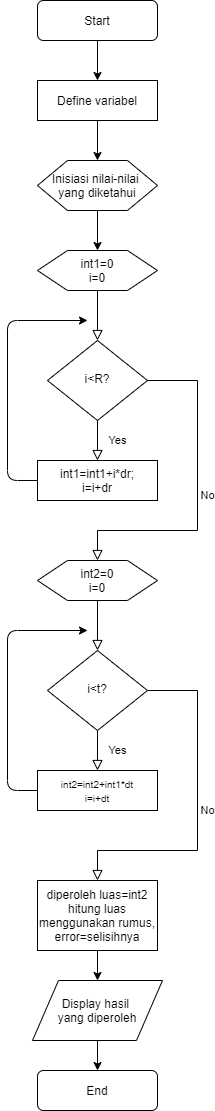

The diagram above was exported from draw.io. Its source (the exported page's mxGraphModel, read from the mxfile embedded in the PNG):
<mxGraphModel dx="1038" dy="531" grid="1" gridSize="10" guides="1" tooltips="1" connect="1" arrows="1" fold="1" page="1" pageScale="1" pageWidth="827" pageHeight="1169" math="0" shadow="0">
  <root>
    <mxCell id="WIyWlLk6GJQsqaUBKTNV-0" />
    <mxCell id="WIyWlLk6GJQsqaUBKTNV-1" parent="WIyWlLk6GJQsqaUBKTNV-0" />
    <mxCell id="WIyWlLk6GJQsqaUBKTNV-2" value="" style="rounded=0;html=1;jettySize=auto;orthogonalLoop=1;fontSize=11;endArrow=block;endFill=0;endSize=8;strokeWidth=1;shadow=0;labelBackgroundColor=none;edgeStyle=orthogonalEdgeStyle;" parent="WIyWlLk6GJQsqaUBKTNV-1" target="WIyWlLk6GJQsqaUBKTNV-6" edge="1">
      <mxGeometry relative="1" as="geometry">
        <mxPoint x="220" y="340" as="sourcePoint" />
      </mxGeometry>
    </mxCell>
    <mxCell id="WIyWlLk6GJQsqaUBKTNV-4" value="Yes" style="rounded=0;html=1;jettySize=auto;orthogonalLoop=1;fontSize=11;endArrow=block;endFill=0;endSize=8;strokeWidth=1;shadow=0;labelBackgroundColor=none;edgeStyle=orthogonalEdgeStyle;" parent="WIyWlLk6GJQsqaUBKTNV-1" source="WIyWlLk6GJQsqaUBKTNV-6" edge="1">
      <mxGeometry y="20" relative="1" as="geometry">
        <mxPoint as="offset" />
        <mxPoint x="220" y="510" as="targetPoint" />
        <Array as="points">
          <mxPoint x="220" y="510" />
        </Array>
      </mxGeometry>
    </mxCell>
    <mxCell id="WIyWlLk6GJQsqaUBKTNV-5" value="No" style="edgeStyle=orthogonalEdgeStyle;rounded=0;jettySize=auto;orthogonalLoop=1;fontSize=11;endArrow=block;endFill=0;endSize=8;strokeWidth=1;shadow=0;labelBackgroundColor=none;entryX=0.5;entryY=0;entryDx=0;entryDy=0;html=1;" parent="WIyWlLk6GJQsqaUBKTNV-1" source="WIyWlLk6GJQsqaUBKTNV-6" edge="1">
      <mxGeometry y="10" relative="1" as="geometry">
        <mxPoint as="offset" />
        <mxPoint x="220" y="610" as="targetPoint" />
        <Array as="points">
          <mxPoint x="320" y="430" />
          <mxPoint x="320" y="580" />
          <mxPoint x="220" y="580" />
        </Array>
      </mxGeometry>
    </mxCell>
    <mxCell id="WIyWlLk6GJQsqaUBKTNV-6" value="i&amp;lt;R?" style="rhombus;whiteSpace=wrap;html=1;shadow=0;fontFamily=Helvetica;fontSize=12;align=center;strokeWidth=1;spacing=6;spacingTop=-4;" parent="WIyWlLk6GJQsqaUBKTNV-1" vertex="1">
      <mxGeometry x="170" y="390" width="100" height="80" as="geometry" />
    </mxCell>
    <mxCell id="4nm2gDJANNtWdjSjrpKg-4" value="" style="endArrow=classic;html=1;exitX=0;exitY=0.5;exitDx=0;exitDy=0;" edge="1" parent="WIyWlLk6GJQsqaUBKTNV-1" source="4nm2gDJANNtWdjSjrpKg-5">
      <mxGeometry width="50" height="50" relative="1" as="geometry">
        <mxPoint x="170" y="580" as="sourcePoint" />
        <mxPoint x="210" y="370" as="targetPoint" />
        <Array as="points">
          <mxPoint x="130" y="530" />
          <mxPoint x="130" y="370" />
        </Array>
      </mxGeometry>
    </mxCell>
    <mxCell id="4nm2gDJANNtWdjSjrpKg-5" value="&lt;font style=&quot;font-size: 12px;&quot;&gt;int1=int1+i*dr;&lt;br style=&quot;font-size: 12px;&quot;&gt;i=i+dr&lt;/font&gt;" style="rounded=0;whiteSpace=wrap;html=1;fontSize=12;glass=0;strokeWidth=1;shadow=0;align=center;" vertex="1" parent="WIyWlLk6GJQsqaUBKTNV-1">
      <mxGeometry x="160" y="510" width="120" height="40" as="geometry" />
    </mxCell>
    <mxCell id="4nm2gDJANNtWdjSjrpKg-6" value="" style="rounded=0;html=1;jettySize=auto;orthogonalLoop=1;fontSize=11;endArrow=block;endFill=0;endSize=8;strokeWidth=1;shadow=0;labelBackgroundColor=none;edgeStyle=orthogonalEdgeStyle;" edge="1" parent="WIyWlLk6GJQsqaUBKTNV-1" target="4nm2gDJANNtWdjSjrpKg-10">
      <mxGeometry relative="1" as="geometry">
        <mxPoint x="220" y="650" as="sourcePoint" />
      </mxGeometry>
    </mxCell>
    <mxCell id="4nm2gDJANNtWdjSjrpKg-8" value="Yes" style="rounded=0;html=1;jettySize=auto;orthogonalLoop=1;fontSize=11;endArrow=block;endFill=0;endSize=8;strokeWidth=1;shadow=0;labelBackgroundColor=none;edgeStyle=orthogonalEdgeStyle;" edge="1" parent="WIyWlLk6GJQsqaUBKTNV-1" source="4nm2gDJANNtWdjSjrpKg-10">
      <mxGeometry y="20" relative="1" as="geometry">
        <mxPoint as="offset" />
        <mxPoint x="220" y="820" as="targetPoint" />
        <Array as="points">
          <mxPoint x="220" y="820" />
        </Array>
      </mxGeometry>
    </mxCell>
    <mxCell id="4nm2gDJANNtWdjSjrpKg-9" value="No" style="edgeStyle=orthogonalEdgeStyle;rounded=0;html=1;jettySize=auto;orthogonalLoop=1;fontSize=11;endArrow=block;endFill=0;endSize=8;strokeWidth=1;shadow=0;labelBackgroundColor=none;" edge="1" parent="WIyWlLk6GJQsqaUBKTNV-1" source="4nm2gDJANNtWdjSjrpKg-10">
      <mxGeometry y="10" relative="1" as="geometry">
        <mxPoint as="offset" />
        <mxPoint x="220" y="930" as="targetPoint" />
        <Array as="points">
          <mxPoint x="320" y="740" />
          <mxPoint x="320" y="900" />
        </Array>
      </mxGeometry>
    </mxCell>
    <mxCell id="4nm2gDJANNtWdjSjrpKg-10" value="i&amp;lt;t?" style="rhombus;whiteSpace=wrap;html=1;shadow=0;fontFamily=Helvetica;fontSize=12;align=center;strokeWidth=1;spacing=6;spacingTop=-4;" vertex="1" parent="WIyWlLk6GJQsqaUBKTNV-1">
      <mxGeometry x="170" y="700" width="100" height="80" as="geometry" />
    </mxCell>
    <mxCell id="4nm2gDJANNtWdjSjrpKg-12" value="" style="endArrow=classic;html=1;exitX=0;exitY=0.5;exitDx=0;exitDy=0;" edge="1" parent="WIyWlLk6GJQsqaUBKTNV-1" source="4nm2gDJANNtWdjSjrpKg-13">
      <mxGeometry width="50" height="50" relative="1" as="geometry">
        <mxPoint x="170" y="890" as="sourcePoint" />
        <mxPoint x="210" y="680" as="targetPoint" />
        <Array as="points">
          <mxPoint x="130" y="840" />
          <mxPoint x="130" y="680" />
        </Array>
      </mxGeometry>
    </mxCell>
    <mxCell id="4nm2gDJANNtWdjSjrpKg-13" value="&lt;font style=&quot;font-size: 10px&quot;&gt;int2=int2+int1*dt&lt;br&gt;i=i+dt&lt;/font&gt;" style="rounded=0;whiteSpace=wrap;html=1;fontSize=12;glass=0;strokeWidth=1;shadow=0;align=center;" vertex="1" parent="WIyWlLk6GJQsqaUBKTNV-1">
      <mxGeometry x="160" y="820" width="120" height="40" as="geometry" />
    </mxCell>
    <mxCell id="4nm2gDJANNtWdjSjrpKg-19" value="" style="edgeStyle=orthogonalEdgeStyle;rounded=0;orthogonalLoop=1;jettySize=auto;html=1;fontSize=12;" edge="1" parent="WIyWlLk6GJQsqaUBKTNV-1" source="4nm2gDJANNtWdjSjrpKg-17">
      <mxGeometry relative="1" as="geometry">
        <mxPoint x="220" y="1030" as="targetPoint" />
      </mxGeometry>
    </mxCell>
    <mxCell id="4nm2gDJANNtWdjSjrpKg-17" value="diperoleh luas=int2&lt;br&gt;hitung luas menggunakan rumus, error=selisihnya" style="rounded=0;whiteSpace=wrap;html=1;fontSize=12;glass=0;strokeWidth=1;shadow=0;align=center;" vertex="1" parent="WIyWlLk6GJQsqaUBKTNV-1">
      <mxGeometry x="160" y="930" width="120" height="70" as="geometry" />
    </mxCell>
    <mxCell id="4nm2gDJANNtWdjSjrpKg-34" value="" style="edgeStyle=orthogonalEdgeStyle;rounded=0;orthogonalLoop=1;jettySize=auto;html=1;fontSize=12;entryX=0.5;entryY=0;entryDx=0;entryDy=0;" edge="1" parent="WIyWlLk6GJQsqaUBKTNV-1" source="4nm2gDJANNtWdjSjrpKg-20" target="4nm2gDJANNtWdjSjrpKg-30">
      <mxGeometry relative="1" as="geometry">
        <mxPoint x="215" y="1120" as="targetPoint" />
      </mxGeometry>
    </mxCell>
    <mxCell id="4nm2gDJANNtWdjSjrpKg-20" value="Display hasil &lt;br&gt;yang diperoleh" style="shape=parallelogram;perimeter=parallelogramPerimeter;whiteSpace=wrap;html=1;fontSize=12;" vertex="1" parent="WIyWlLk6GJQsqaUBKTNV-1">
      <mxGeometry x="155" y="1030" width="130" height="60" as="geometry" />
    </mxCell>
    <mxCell id="4nm2gDJANNtWdjSjrpKg-23" value="" style="edgeStyle=orthogonalEdgeStyle;rounded=0;orthogonalLoop=1;jettySize=auto;html=1;fontSize=12;" edge="1" parent="WIyWlLk6GJQsqaUBKTNV-1">
      <mxGeometry relative="1" as="geometry">
        <mxPoint x="220" y="260" as="sourcePoint" />
        <mxPoint x="220" y="300" as="targetPoint" />
      </mxGeometry>
    </mxCell>
    <mxCell id="4nm2gDJANNtWdjSjrpKg-24" value="Inisiasi nilai-nilai &lt;br&gt;yang diketahui" style="shape=hexagon;perimeter=hexagonPerimeter2;whiteSpace=wrap;html=1;fontSize=12;" vertex="1" parent="WIyWlLk6GJQsqaUBKTNV-1">
      <mxGeometry x="160" y="210" width="120" height="50" as="geometry" />
    </mxCell>
    <mxCell id="4nm2gDJANNtWdjSjrpKg-27" value="" style="edgeStyle=orthogonalEdgeStyle;rounded=0;orthogonalLoop=1;jettySize=auto;html=1;fontSize=12;" edge="1" parent="WIyWlLk6GJQsqaUBKTNV-1" source="4nm2gDJANNtWdjSjrpKg-26" target="4nm2gDJANNtWdjSjrpKg-24">
      <mxGeometry relative="1" as="geometry" />
    </mxCell>
    <mxCell id="4nm2gDJANNtWdjSjrpKg-26" value="Define variabel" style="rounded=0;whiteSpace=wrap;html=1;fontSize=12;glass=0;strokeWidth=1;shadow=0;align=center;" vertex="1" parent="WIyWlLk6GJQsqaUBKTNV-1">
      <mxGeometry x="160" y="130" width="120" height="40" as="geometry" />
    </mxCell>
    <mxCell id="4nm2gDJANNtWdjSjrpKg-29" value="" style="edgeStyle=orthogonalEdgeStyle;rounded=0;orthogonalLoop=1;jettySize=auto;html=1;fontSize=12;" edge="1" parent="WIyWlLk6GJQsqaUBKTNV-1" source="4nm2gDJANNtWdjSjrpKg-28" target="4nm2gDJANNtWdjSjrpKg-26">
      <mxGeometry relative="1" as="geometry" />
    </mxCell>
    <mxCell id="4nm2gDJANNtWdjSjrpKg-28" value="Start" style="rounded=1;whiteSpace=wrap;html=1;fontSize=12;glass=0;strokeWidth=1;shadow=0;align=center;" vertex="1" parent="WIyWlLk6GJQsqaUBKTNV-1">
      <mxGeometry x="160" y="50" width="120" height="40" as="geometry" />
    </mxCell>
    <mxCell id="4nm2gDJANNtWdjSjrpKg-30" value="End" style="rounded=1;whiteSpace=wrap;html=1;fontSize=12;glass=0;strokeWidth=1;shadow=0;align=center;" vertex="1" parent="WIyWlLk6GJQsqaUBKTNV-1">
      <mxGeometry x="160" y="1120" width="120" height="40" as="geometry" />
    </mxCell>
    <mxCell id="4nm2gDJANNtWdjSjrpKg-36" value="int1=0&lt;br&gt;i=0" style="shape=hexagon;perimeter=hexagonPerimeter2;whiteSpace=wrap;html=1;fontSize=12;" vertex="1" parent="WIyWlLk6GJQsqaUBKTNV-1">
      <mxGeometry x="160" y="300" width="120" height="40" as="geometry" />
    </mxCell>
    <mxCell id="4nm2gDJANNtWdjSjrpKg-37" value="int2=0&lt;br&gt;i=0" style="shape=hexagon;perimeter=hexagonPerimeter2;whiteSpace=wrap;html=1;fontSize=12;" vertex="1" parent="WIyWlLk6GJQsqaUBKTNV-1">
      <mxGeometry x="160" y="610" width="120" height="40" as="geometry" />
    </mxCell>
  </root>
</mxGraphModel>